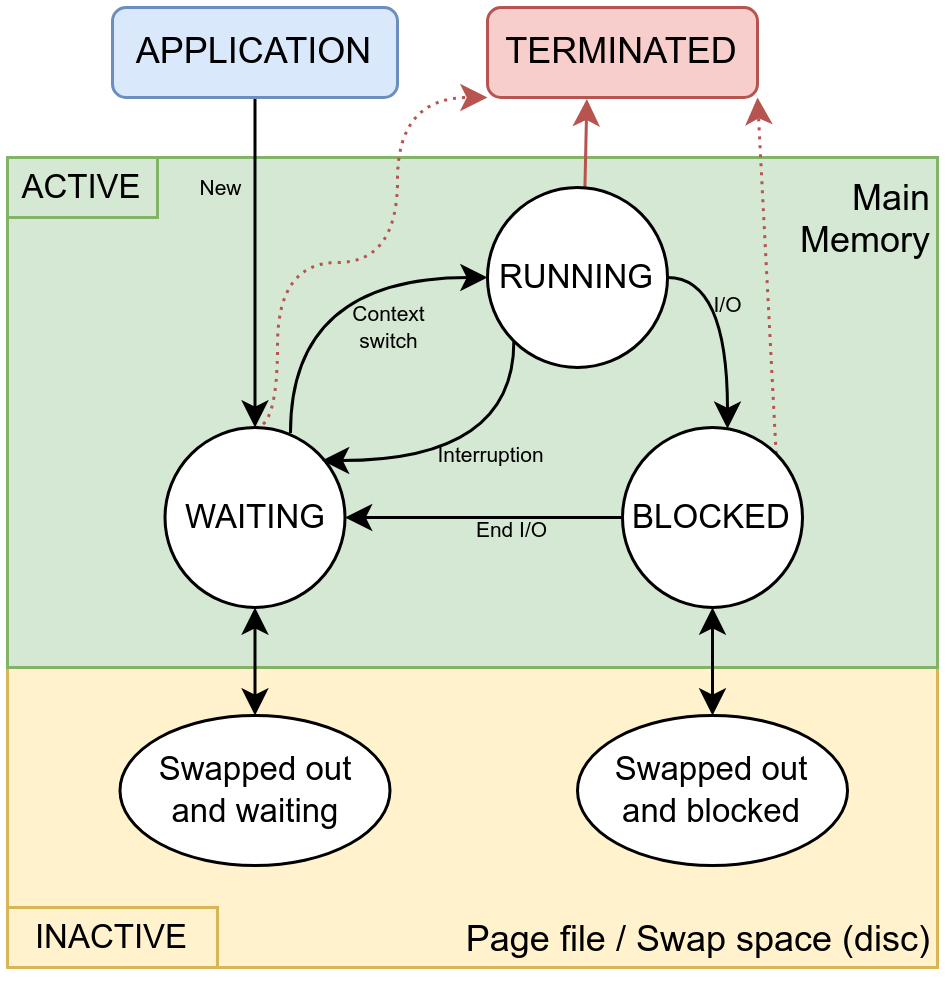

The diagram above was exported from draw.io. Its source (the exported page's mxGraphModel, read from the mxfile embedded in the PNG):
<mxGraphModel dx="738" dy="384" grid="1" gridSize="10" guides="1" tooltips="1" connect="1" arrows="1" fold="1" page="1" pageScale="1" pageWidth="827" pageHeight="1169" math="0" shadow="0">
  <root>
    <mxCell id="0" />
    <mxCell id="1" parent="0" />
    <mxCell id="2" value="Page file / Swap space (disc)" style="rounded=0;whiteSpace=wrap;html=1;fillColor=#fff2cc;strokeColor=#d6b656;verticalAlign=bottom;labelPosition=center;verticalLabelPosition=middle;align=right;spacingLeft=-70;" vertex="1" parent="1">
      <mxGeometry x="70" y="380" width="310" height="100" as="geometry" />
    </mxCell>
    <mxCell id="3" value="Main&lt;br&gt;Memory" style="rounded=0;whiteSpace=wrap;html=1;fillColor=#d5e8d4;strokeColor=#82b366;verticalAlign=top;labelPosition=center;verticalLabelPosition=middle;align=right;spacingLeft=-60;" vertex="1" parent="1">
      <mxGeometry x="70" y="210" width="310" height="170" as="geometry" />
    </mxCell>
    <mxCell id="4" style="edgeStyle=orthogonalEdgeStyle;rounded=0;orthogonalLoop=1;jettySize=auto;html=1;exitX=0.5;exitY=1;exitDx=0;exitDy=0;entryX=0.5;entryY=0;entryDx=0;entryDy=0;" edge="1" source="6" target="11" parent="1">
      <mxGeometry relative="1" as="geometry" />
    </mxCell>
    <mxCell id="5" value="New" style="edgeLabel;html=1;align=center;verticalAlign=middle;resizable=0;points=[];fontSize=7;labelBackgroundColor=none;" vertex="1" connectable="0" parent="4">
      <mxGeometry x="-0.2457" y="-2" relative="1" as="geometry">
        <mxPoint x="-10" y="-11" as="offset" />
      </mxGeometry>
    </mxCell>
    <mxCell id="6" value="APPLICATION" style="rounded=1;whiteSpace=wrap;html=1;verticalAlign=middle;fillColor=#dae8fc;strokeColor=#6c8ebf;" vertex="1" parent="1">
      <mxGeometry x="105" y="160" width="95" height="30" as="geometry" />
    </mxCell>
    <mxCell id="7" style="edgeStyle=none;rounded=0;orthogonalLoop=1;jettySize=auto;html=1;exitX=0.5;exitY=1;exitDx=0;exitDy=0;entryX=0.5;entryY=0;entryDx=0;entryDy=0;fontSize=11;startArrow=classic;startFill=1;endArrow=classic;endFill=1;" edge="1" source="11" target="23" parent="1">
      <mxGeometry relative="1" as="geometry" />
    </mxCell>
    <mxCell id="8" style="rounded=0;orthogonalLoop=1;jettySize=auto;html=1;exitX=0.697;exitY=0.031;exitDx=0;exitDy=0;entryX=0;entryY=0.5;entryDx=0;entryDy=0;fontSize=11;startArrow=none;startFill=0;endArrow=classic;endFill=1;exitPerimeter=0;edgeStyle=orthogonalEdgeStyle;curved=1;" edge="1" source="11" target="16" parent="1">
      <mxGeometry relative="1" as="geometry">
        <Array as="points">
          <mxPoint x="164" y="250" />
        </Array>
      </mxGeometry>
    </mxCell>
    <mxCell id="9" value="Context&lt;br&gt;switch" style="edgeLabel;html=1;align=center;verticalAlign=middle;resizable=0;points=[];fontSize=7;fontColor=default;labelBackgroundColor=none;" vertex="1" connectable="0" parent="8">
      <mxGeometry x="0.1959" y="-10" relative="1" as="geometry">
        <mxPoint x="14" y="7" as="offset" />
      </mxGeometry>
    </mxCell>
    <mxCell id="10" style="rounded=0;orthogonalLoop=1;jettySize=auto;html=1;exitX=0.5;exitY=0;exitDx=0;exitDy=0;entryX=0;entryY=1;entryDx=0;entryDy=0;dashed=1;dashPattern=1 2;labelBackgroundColor=none;fontSize=7;fontColor=default;startArrow=none;startFill=0;endArrow=classic;endFill=1;fillColor=#f8cecc;strokeColor=#b85450;edgeStyle=orthogonalEdgeStyle;curved=1;" edge="1" source="11" target="17" parent="1">
      <mxGeometry relative="1" as="geometry">
        <Array as="points">
          <mxPoint x="160" y="300" />
          <mxPoint x="160" y="245" />
          <mxPoint x="200" y="245" />
          <mxPoint x="200" y="190" />
        </Array>
      </mxGeometry>
    </mxCell>
    <mxCell id="11" value="WAITING" style="ellipse;whiteSpace=wrap;html=1;aspect=fixed;fontSize=11;" vertex="1" parent="1">
      <mxGeometry x="122.5" y="300" width="60" height="60" as="geometry" />
    </mxCell>
    <mxCell id="12" style="rounded=0;orthogonalLoop=1;jettySize=auto;html=1;exitX=0.541;exitY=0.013;exitDx=0;exitDy=0;entryX=0.368;entryY=1.017;entryDx=0;entryDy=0;exitPerimeter=0;fillColor=#f8cecc;strokeColor=#b85450;entryPerimeter=0;" edge="1" source="16" target="17" parent="1">
      <mxGeometry relative="1" as="geometry" />
    </mxCell>
    <mxCell id="13" value="I/O" style="rounded=0;orthogonalLoop=1;jettySize=auto;html=1;fontSize=7;startArrow=none;startFill=0;endArrow=classic;endFill=1;edgeStyle=orthogonalEdgeStyle;curved=1;exitX=1;exitY=0.5;exitDx=0;exitDy=0;labelBackgroundColor=none;" edge="1" source="16" target="22" parent="1">
      <mxGeometry x="-0.148" relative="1" as="geometry">
        <Array as="points">
          <mxPoint x="310" y="250" />
        </Array>
        <mxPoint as="offset" />
      </mxGeometry>
    </mxCell>
    <mxCell id="14" style="edgeStyle=orthogonalEdgeStyle;curved=1;rounded=0;orthogonalLoop=1;jettySize=auto;html=1;exitX=0;exitY=1;exitDx=0;exitDy=0;entryX=0.871;entryY=0.187;entryDx=0;entryDy=0;entryPerimeter=0;fontSize=11;startArrow=none;startFill=0;endArrow=classic;endFill=1;" edge="1" source="16" target="11" parent="1">
      <mxGeometry relative="1" as="geometry">
        <Array as="points">
          <mxPoint x="239" y="311" />
          <mxPoint x="175" y="311" />
        </Array>
      </mxGeometry>
    </mxCell>
    <mxCell id="15" value="Interruption" style="edgeLabel;html=1;align=center;verticalAlign=middle;resizable=0;points=[];fontSize=7;labelBackgroundColor=none;" vertex="1" connectable="0" parent="14">
      <mxGeometry x="0.1018" y="-8" relative="1" as="geometry">
        <mxPoint x="9" y="7" as="offset" />
      </mxGeometry>
    </mxCell>
    <mxCell id="16" value="RUNNING" style="ellipse;whiteSpace=wrap;html=1;aspect=fixed;fontSize=11;" vertex="1" parent="1">
      <mxGeometry x="230" y="220" width="60" height="60" as="geometry" />
    </mxCell>
    <mxCell id="17" value="TERMINATED" style="rounded=1;whiteSpace=wrap;html=1;verticalAlign=middle;fillColor=#f8cecc;strokeColor=#b85450;" vertex="1" parent="1">
      <mxGeometry x="230" y="160" width="90" height="30" as="geometry" />
    </mxCell>
    <mxCell id="18" style="edgeStyle=none;rounded=0;orthogonalLoop=1;jettySize=auto;html=1;exitX=0;exitY=0.5;exitDx=0;exitDy=0;entryX=1;entryY=0.5;entryDx=0;entryDy=0;fontSize=11;startArrow=none;startFill=0;endArrow=classic;endFill=1;" edge="1" source="22" target="11" parent="1">
      <mxGeometry relative="1" as="geometry" />
    </mxCell>
    <mxCell id="19" value="End I/O" style="edgeLabel;html=1;align=center;verticalAlign=middle;resizable=0;points=[];fontSize=7;fontColor=default;labelBackgroundColor=none;" vertex="1" connectable="0" parent="18">
      <mxGeometry x="0.2166" y="1" relative="1" as="geometry">
        <mxPoint x="19" y="4" as="offset" />
      </mxGeometry>
    </mxCell>
    <mxCell id="20" style="edgeStyle=none;rounded=0;orthogonalLoop=1;jettySize=auto;html=1;exitX=0.5;exitY=1;exitDx=0;exitDy=0;entryX=0.5;entryY=0;entryDx=0;entryDy=0;fontSize=11;startArrow=classic;startFill=1;endArrow=classic;endFill=1;" edge="1" source="22" target="24" parent="1">
      <mxGeometry relative="1" as="geometry" />
    </mxCell>
    <mxCell id="21" style="rounded=0;orthogonalLoop=1;jettySize=auto;html=1;exitX=1;exitY=0;exitDx=0;exitDy=0;entryX=1;entryY=1;entryDx=0;entryDy=0;labelBackgroundColor=none;fontSize=7;fontColor=default;startArrow=none;startFill=0;endArrow=classic;endFill=1;dashed=1;dashPattern=1 2;fillColor=#f8cecc;strokeColor=#b85450;" edge="1" source="22" target="17" parent="1">
      <mxGeometry relative="1" as="geometry" />
    </mxCell>
    <mxCell id="22" value="BLOCKED" style="ellipse;whiteSpace=wrap;html=1;aspect=fixed;fontSize=11;" vertex="1" parent="1">
      <mxGeometry x="275" y="300" width="60" height="60" as="geometry" />
    </mxCell>
    <mxCell id="23" value="Swapped out&lt;br&gt;and waiting" style="ellipse;whiteSpace=wrap;html=1;fontSize=11;" vertex="1" parent="1">
      <mxGeometry x="107.5" y="396" width="90" height="50" as="geometry" />
    </mxCell>
    <mxCell id="24" value="Swapped out&lt;br&gt;and blocked" style="ellipse;whiteSpace=wrap;html=1;fontSize=11;" vertex="1" parent="1">
      <mxGeometry x="260" y="396" width="90" height="50" as="geometry" />
    </mxCell>
    <mxCell id="25" style="edgeStyle=orthogonalEdgeStyle;curved=1;rounded=0;orthogonalLoop=1;jettySize=auto;html=1;exitX=0.5;exitY=1;exitDx=0;exitDy=0;labelBackgroundColor=none;fontSize=7;fontColor=default;startArrow=none;startFill=0;endArrow=classic;endFill=1;" edge="1" source="2" target="2" parent="1">
      <mxGeometry relative="1" as="geometry" />
    </mxCell>
    <mxCell id="26" value="ACTIVE" style="text;html=1;strokeColor=#82b366;fillColor=#d5e8d4;align=center;verticalAlign=middle;whiteSpace=wrap;rounded=0;labelBackgroundColor=none;fontSize=11;" vertex="1" parent="1">
      <mxGeometry x="70" y="210" width="50" height="20" as="geometry" />
    </mxCell>
    <mxCell id="27" value="INACTIVE" style="text;html=1;strokeColor=#d6b656;fillColor=#fff2cc;align=center;verticalAlign=middle;whiteSpace=wrap;rounded=0;labelBackgroundColor=none;fontSize=11;" vertex="1" parent="1">
      <mxGeometry x="70" y="460" width="70" height="20" as="geometry" />
    </mxCell>
  </root>
</mxGraphModel>